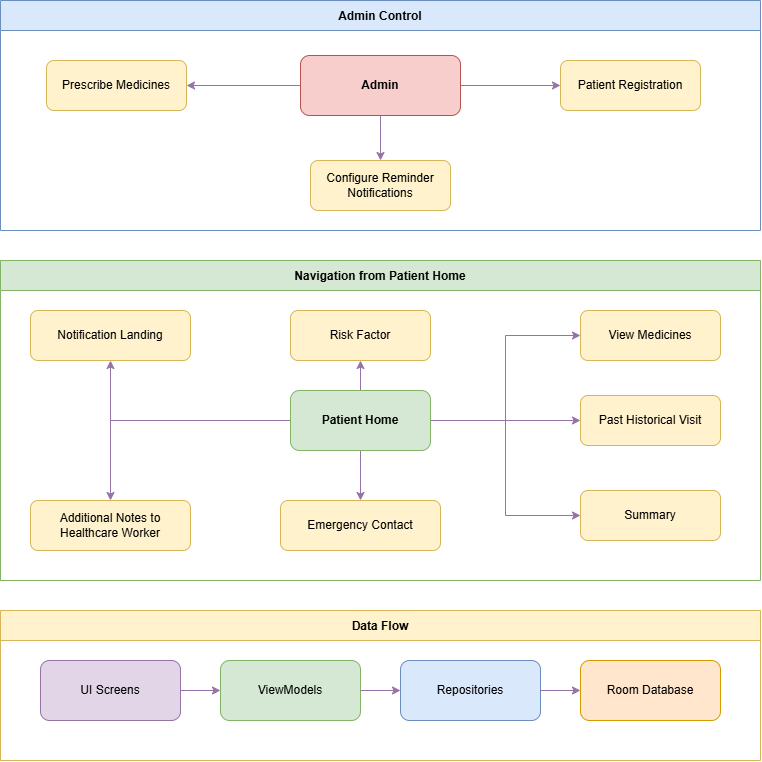

The diagram above was exported from draw.io. Its source (the exported page's mxGraphModel, read from the mxfile embedded in the PNG):
<mxGraphModel dx="1144" dy="594" grid="1" gridSize="10" guides="1" tooltips="1" connect="1" arrows="1" fold="1" page="1" pageScale="1" pageWidth="827" pageHeight="1169" math="0" shadow="0">
  <root>
    <mxCell id="0" />
    <mxCell id="1" parent="0" />
    <mxCell id="HF2D2V9fH-vjoEZULnJc-1" parent="1" style="swimlane;fontStyle=1;align=center;verticalAlign=middle;startSize=30;fillColor=#dae8fc;strokeColor=#6c8ebf;" value="Admin Control" vertex="1">
      <mxGeometry height="230" width="760" x="40" y="30" as="geometry" />
    </mxCell>
    <mxCell id="HF2D2V9fH-vjoEZULnJc-52" edge="1" parent="HF2D2V9fH-vjoEZULnJc-1" source="HF2D2V9fH-vjoEZULnJc-3" style="edgeStyle=orthogonalEdgeStyle;rounded=0;orthogonalLoop=1;jettySize=auto;html=1;fillColor=#e1d5e7;strokeColor=#9673a6;" target="HF2D2V9fH-vjoEZULnJc-48" value="">
      <mxGeometry relative="1" as="geometry" />
    </mxCell>
    <mxCell id="HF2D2V9fH-vjoEZULnJc-53" edge="1" parent="HF2D2V9fH-vjoEZULnJc-1" source="HF2D2V9fH-vjoEZULnJc-3" style="edgeStyle=orthogonalEdgeStyle;rounded=0;orthogonalLoop=1;jettySize=auto;html=1;fillColor=#e1d5e7;strokeColor=#9673a6;" target="HF2D2V9fH-vjoEZULnJc-51" value="">
      <mxGeometry relative="1" as="geometry" />
    </mxCell>
    <mxCell id="HF2D2V9fH-vjoEZULnJc-54" edge="1" parent="HF2D2V9fH-vjoEZULnJc-1" source="HF2D2V9fH-vjoEZULnJc-3" style="edgeStyle=orthogonalEdgeStyle;rounded=0;orthogonalLoop=1;jettySize=auto;html=1;fillColor=#e1d5e7;strokeColor=#9673a6;" target="HF2D2V9fH-vjoEZULnJc-50" value="">
      <mxGeometry relative="1" as="geometry" />
    </mxCell>
    <mxCell id="HF2D2V9fH-vjoEZULnJc-3" parent="HF2D2V9fH-vjoEZULnJc-1" style="rounded=1;whiteSpace=wrap;html=1;fillColor=#f8cecc;strokeColor=#b85450;" value="&lt;b&gt;Admin&lt;/b&gt;" vertex="1">
      <mxGeometry height="60" width="160" x="300" y="55" as="geometry" />
    </mxCell>
    <mxCell id="HF2D2V9fH-vjoEZULnJc-48" parent="HF2D2V9fH-vjoEZULnJc-1" style="rounded=1;whiteSpace=wrap;html=1;fillColor=#fff2cc;strokeColor=#d6b656;" value="Patient Registration" vertex="1">
      <mxGeometry height="50" width="140" x="560" y="60" as="geometry" />
    </mxCell>
    <mxCell id="HF2D2V9fH-vjoEZULnJc-50" parent="HF2D2V9fH-vjoEZULnJc-1" style="rounded=1;whiteSpace=wrap;html=1;fillColor=#fff2cc;strokeColor=#d6b656;" value="Configure Reminder Notifications" vertex="1">
      <mxGeometry height="50" width="140" x="310" y="160" as="geometry" />
    </mxCell>
    <mxCell id="HF2D2V9fH-vjoEZULnJc-51" parent="HF2D2V9fH-vjoEZULnJc-1" style="rounded=1;whiteSpace=wrap;html=1;fillColor=#fff2cc;strokeColor=#d6b656;" value="Prescribe Medicines" vertex="1">
      <mxGeometry height="50" width="140" x="46" y="60" as="geometry" />
    </mxCell>
    <mxCell id="HF2D2V9fH-vjoEZULnJc-9" parent="1" style="swimlane;fontStyle=1;align=center;verticalAlign=middle;startSize=30;fillColor=#d5e8d4;strokeColor=#82b366;" value="Navigation from Patient Home" vertex="1">
      <mxGeometry height="320" width="760" x="40" y="290" as="geometry" />
    </mxCell>
    <mxCell id="HF2D2V9fH-vjoEZULnJc-36" edge="1" parent="HF2D2V9fH-vjoEZULnJc-9" source="HF2D2V9fH-vjoEZULnJc-10" style="edgeStyle=orthogonalEdgeStyle;rounded=0;orthogonalLoop=1;jettySize=auto;html=1;fillColor=#e1d5e7;strokeColor=#9673a6;" target="HF2D2V9fH-vjoEZULnJc-11" value="">
      <mxGeometry relative="1" as="geometry" />
    </mxCell>
    <mxCell id="HF2D2V9fH-vjoEZULnJc-37" edge="1" parent="HF2D2V9fH-vjoEZULnJc-9" source="HF2D2V9fH-vjoEZULnJc-10" style="edgeStyle=orthogonalEdgeStyle;rounded=0;orthogonalLoop=1;jettySize=auto;html=1;fillColor=#e1d5e7;strokeColor=#9673a6;" target="HF2D2V9fH-vjoEZULnJc-12" value="">
      <mxGeometry relative="1" as="geometry" />
    </mxCell>
    <mxCell id="HF2D2V9fH-vjoEZULnJc-41" edge="1" parent="HF2D2V9fH-vjoEZULnJc-9" source="HF2D2V9fH-vjoEZULnJc-10" style="edgeStyle=orthogonalEdgeStyle;rounded=0;orthogonalLoop=1;jettySize=auto;html=1;exitX=1;exitY=0.5;exitDx=0;exitDy=0;entryX=0;entryY=0.5;entryDx=0;entryDy=0;fillColor=#e1d5e7;strokeColor=#9673a6;" target="HF2D2V9fH-vjoEZULnJc-15">
      <mxGeometry relative="1" as="geometry">
        <mxPoint x="570" y="140" as="targetPoint" />
      </mxGeometry>
    </mxCell>
    <mxCell id="HF2D2V9fH-vjoEZULnJc-43" edge="1" parent="HF2D2V9fH-vjoEZULnJc-9" source="HF2D2V9fH-vjoEZULnJc-10" style="edgeStyle=orthogonalEdgeStyle;rounded=0;orthogonalLoop=1;jettySize=auto;html=1;exitX=1;exitY=0.5;exitDx=0;exitDy=0;entryX=0;entryY=0.5;entryDx=0;entryDy=0;fillColor=#e1d5e7;strokeColor=#9673a6;" target="HF2D2V9fH-vjoEZULnJc-16">
      <mxGeometry relative="1" as="geometry" />
    </mxCell>
    <mxCell id="HF2D2V9fH-vjoEZULnJc-44" edge="1" parent="HF2D2V9fH-vjoEZULnJc-9" source="HF2D2V9fH-vjoEZULnJc-10" style="edgeStyle=orthogonalEdgeStyle;rounded=0;orthogonalLoop=1;jettySize=auto;html=1;exitX=1;exitY=0.5;exitDx=0;exitDy=0;entryX=0;entryY=0.5;entryDx=0;entryDy=0;fillColor=#e1d5e7;strokeColor=#9673a6;" target="HF2D2V9fH-vjoEZULnJc-17">
      <mxGeometry relative="1" as="geometry" />
    </mxCell>
    <mxCell id="HF2D2V9fH-vjoEZULnJc-46" edge="1" parent="HF2D2V9fH-vjoEZULnJc-9" source="HF2D2V9fH-vjoEZULnJc-10" style="edgeStyle=orthogonalEdgeStyle;rounded=0;orthogonalLoop=1;jettySize=auto;html=1;exitX=0.5;exitY=0;exitDx=0;exitDy=0;fillColor=#e1d5e7;strokeColor=#9673a6;" target="HF2D2V9fH-vjoEZULnJc-14">
      <mxGeometry relative="1" as="geometry" />
    </mxCell>
    <mxCell id="HF2D2V9fH-vjoEZULnJc-49" edge="1" parent="HF2D2V9fH-vjoEZULnJc-9" source="HF2D2V9fH-vjoEZULnJc-10" style="edgeStyle=orthogonalEdgeStyle;rounded=0;orthogonalLoop=1;jettySize=auto;html=1;entryX=0.5;entryY=0;entryDx=0;entryDy=0;fillColor=#e1d5e7;strokeColor=#9673a6;" target="HF2D2V9fH-vjoEZULnJc-13">
      <mxGeometry relative="1" as="geometry" />
    </mxCell>
    <mxCell id="HF2D2V9fH-vjoEZULnJc-10" parent="HF2D2V9fH-vjoEZULnJc-9" style="rounded=1;whiteSpace=wrap;html=1;fillColor=#d5e8d4;strokeColor=#82b366;fontStyle=1;" value="Patient Home" vertex="1">
      <mxGeometry height="60" width="140" x="290" y="130" as="geometry" />
    </mxCell>
    <mxCell id="HF2D2V9fH-vjoEZULnJc-11" parent="HF2D2V9fH-vjoEZULnJc-9" style="rounded=1;whiteSpace=wrap;html=1;fillColor=#fff2cc;strokeColor=#d6b656;" value="Notification Landing" vertex="1">
      <mxGeometry height="50" width="160" x="30" y="50" as="geometry" />
    </mxCell>
    <mxCell id="HF2D2V9fH-vjoEZULnJc-12" parent="HF2D2V9fH-vjoEZULnJc-9" style="rounded=1;whiteSpace=wrap;html=1;fillColor=#fff2cc;strokeColor=#d6b656;" value="Emergency Contact" vertex="1">
      <mxGeometry height="50" width="160" x="280" y="240" as="geometry" />
    </mxCell>
    <mxCell id="HF2D2V9fH-vjoEZULnJc-13" parent="HF2D2V9fH-vjoEZULnJc-9" style="rounded=1;whiteSpace=wrap;html=1;fillColor=#fff2cc;strokeColor=#d6b656;" value="Additional Notes to Healthcare Worker" vertex="1">
      <mxGeometry height="50" width="160" x="30" y="240" as="geometry" />
    </mxCell>
    <mxCell id="HF2D2V9fH-vjoEZULnJc-14" parent="HF2D2V9fH-vjoEZULnJc-9" style="rounded=1;whiteSpace=wrap;html=1;fillColor=#fff2cc;strokeColor=#d6b656;" value="Risk Factor" vertex="1">
      <mxGeometry height="50" width="140" x="290" y="50" as="geometry" />
    </mxCell>
    <mxCell id="HF2D2V9fH-vjoEZULnJc-15" parent="HF2D2V9fH-vjoEZULnJc-9" style="rounded=1;whiteSpace=wrap;html=1;fillColor=#fff2cc;strokeColor=#d6b656;" value="View Medicines" vertex="1">
      <mxGeometry height="50" width="140" x="580" y="50" as="geometry" />
    </mxCell>
    <mxCell id="HF2D2V9fH-vjoEZULnJc-16" parent="HF2D2V9fH-vjoEZULnJc-9" style="rounded=1;whiteSpace=wrap;html=1;fillColor=#fff2cc;strokeColor=#d6b656;" value="Past Historical Visit" vertex="1">
      <mxGeometry height="50" width="140" x="580" y="135" as="geometry" />
    </mxCell>
    <mxCell id="HF2D2V9fH-vjoEZULnJc-17" parent="HF2D2V9fH-vjoEZULnJc-9" style="rounded=1;whiteSpace=wrap;html=1;fillColor=#fff2cc;strokeColor=#d6b656;" value="Summary" vertex="1">
      <mxGeometry height="50" width="140" x="580" y="230" as="geometry" />
    </mxCell>
    <mxCell id="HF2D2V9fH-vjoEZULnJc-25" parent="1" style="swimlane;fontStyle=1;align=center;verticalAlign=middle;startSize=30;fillColor=#fff2cc;strokeColor=#d6b656;" value="Data Flow" vertex="1">
      <mxGeometry height="150" width="760" x="40" y="640" as="geometry" />
    </mxCell>
    <mxCell id="HF2D2V9fH-vjoEZULnJc-26" parent="HF2D2V9fH-vjoEZULnJc-25" style="rounded=1;whiteSpace=wrap;html=1;fillColor=#e1d5e7;strokeColor=#9673a6;" value="UI Screens" vertex="1">
      <mxGeometry height="60" width="140" x="40" y="50" as="geometry" />
    </mxCell>
    <mxCell id="HF2D2V9fH-vjoEZULnJc-27" parent="HF2D2V9fH-vjoEZULnJc-25" style="rounded=1;whiteSpace=wrap;html=1;fillColor=#d5e8d4;strokeColor=#82b366;" value="ViewModels" vertex="1">
      <mxGeometry height="60" width="140" x="220" y="50" as="geometry" />
    </mxCell>
    <mxCell id="HF2D2V9fH-vjoEZULnJc-28" parent="HF2D2V9fH-vjoEZULnJc-25" style="rounded=1;whiteSpace=wrap;html=1;fillColor=#dae8fc;strokeColor=#6c8ebf;" value="Repositories" vertex="1">
      <mxGeometry height="60" width="140" x="400" y="50" as="geometry" />
    </mxCell>
    <mxCell id="HF2D2V9fH-vjoEZULnJc-29" parent="HF2D2V9fH-vjoEZULnJc-25" style="rounded=1;whiteSpace=wrap;html=1;fillColor=#ffe6cc;strokeColor=#d79b00;" value="Room Database" vertex="1">
      <mxGeometry height="60" width="140" x="580" y="50" as="geometry" />
    </mxCell>
    <mxCell id="HF2D2V9fH-vjoEZULnJc-31" edge="1" parent="HF2D2V9fH-vjoEZULnJc-25" source="HF2D2V9fH-vjoEZULnJc-26" style="endArrow=classic;html=1;rounded=0;exitX=1;exitY=0.5;exitDx=0;exitDy=0;entryX=0;entryY=0.5;entryDx=0;entryDy=0;fillColor=#e1d5e7;strokeColor=#9673a6;" target="HF2D2V9fH-vjoEZULnJc-27" value="">
      <mxGeometry height="50" relative="1" width="50" as="geometry">
        <mxPoint x="190" y="80" as="sourcePoint" />
        <mxPoint x="220" y="80" as="targetPoint" />
      </mxGeometry>
    </mxCell>
    <mxCell id="HF2D2V9fH-vjoEZULnJc-32" edge="1" parent="HF2D2V9fH-vjoEZULnJc-25" source="HF2D2V9fH-vjoEZULnJc-27" style="endArrow=classic;html=1;rounded=0;exitX=1;exitY=0.5;exitDx=0;exitDy=0;entryX=0;entryY=0.5;entryDx=0;entryDy=0;fillColor=#e1d5e7;strokeColor=#9673a6;" target="HF2D2V9fH-vjoEZULnJc-28" value="">
      <mxGeometry height="50" relative="1" width="50" as="geometry">
        <mxPoint x="370" y="80" as="sourcePoint" />
        <mxPoint x="400" y="80" as="targetPoint" />
      </mxGeometry>
    </mxCell>
    <mxCell id="HF2D2V9fH-vjoEZULnJc-33" edge="1" parent="HF2D2V9fH-vjoEZULnJc-25" source="HF2D2V9fH-vjoEZULnJc-28" style="endArrow=classic;html=1;rounded=0;exitX=1;exitY=0.5;exitDx=0;exitDy=0;entryX=0;entryY=0.5;entryDx=0;entryDy=0;fillColor=#e1d5e7;strokeColor=#9673a6;" target="HF2D2V9fH-vjoEZULnJc-29" value="">
      <mxGeometry height="50" relative="1" width="50" as="geometry">
        <mxPoint x="550" y="80" as="sourcePoint" />
        <mxPoint x="580" y="80" as="targetPoint" />
      </mxGeometry>
    </mxCell>
  </root>
</mxGraphModel>